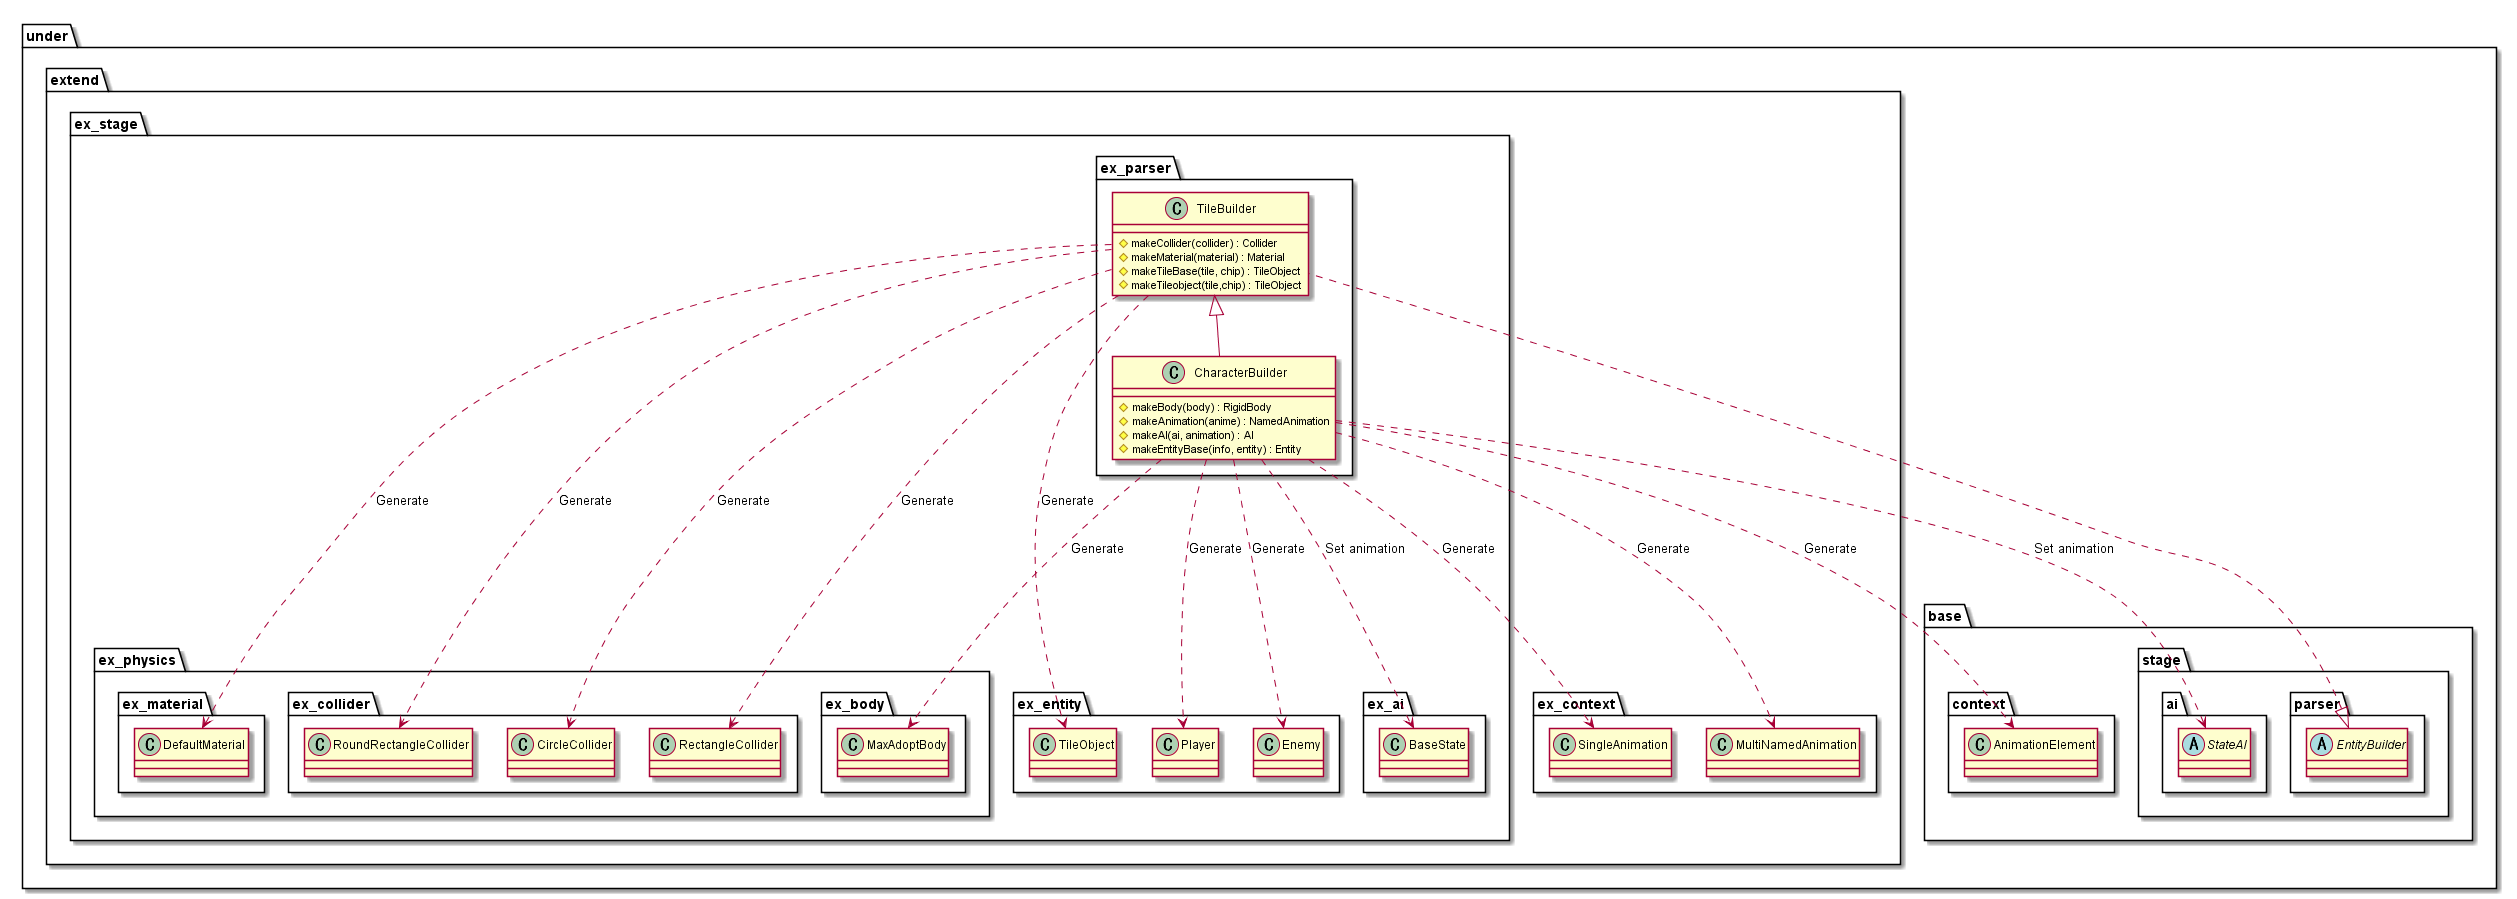

The diagram above was rendered by PlantUML. Its source (embedded in the PNG):
@startuml ParserBuilder

package under {
    package extend {
        package ex_stage {
            package ex_parser {
                class TileBuilder {
                    #makeCollider(collider) : Collider
                    #makeMaterial(material) : Material
                    #makeTileBase(tile, chip) : TileObject
                    #makeTileobject(tile,chip) : TileObject
                }

                class CharacterBuilder {
                    #makeBody(body) : RigidBody
                    #makeAnimation(anime) : NamedAnimation
                    #makeAI(ai, animation) : AI
                    #makeEntityBase(info, entity) : Entity
                }
            }
        }
    }
}

package under {
    package base {
        package context {
            class AnimationElement
        }
        package stage {
            package parser {
                abstract EntityBuilder
            }
            package ai {
                abstract StateAI
            }
        }
    }
    package extend {
        package ex_context {
            class SingleAnimation
            class MultiNamedAnimation
        }
        package ex_stage {
            package ex_physics {
                package ex_collider {
                    class CircleCollider
                    class RectangleCollider
                    class RoundRectangleCollider
                }
                package ex_material {
                    class DefaultMaterial
                }
                package ex_body {
                    class MaxAdoptBody
                }
            }
            package ex_entity {
                class TileObject
                class Player
                class Enemy
            }
            package ex_ai {
                class BaseState
            }
        }

    }
}

TileBuilder ...> TileObject : Generate
TileBuilder ...> RectangleCollider : Generate
TileBuilder ...> CircleCollider : Generate
TileBuilder ...> RoundRectangleCollider : Generate
TileBuilder ...> DefaultMaterial : Generate
CharacterBuilder ...> MaxAdoptBody : Generate
CharacterBuilder ...> Player : Generate
CharacterBuilder ...> Enemy : Generate
CharacterBuilder ...> MultiNamedAnimation : Generate
CharacterBuilder ...> SingleAnimation : Generate
CharacterBuilder ...> AnimationElement : Generate
CharacterBuilder ...> StateAI : Set animation
CharacterBuilder ...> BaseState : Set animation

EntityBuilder <|.. TileBuilder
TileBuilder <|-- CharacterBuilder

@enduml